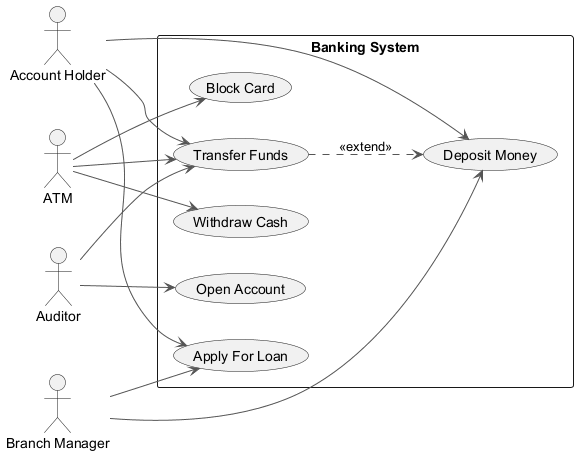

The diagram above was rendered by PlantUML. Its source (embedded in the PNG):
@startuml
skinparam backgroundColor #FFFFFF
skinparam classBackgroundColor #F3E5F5
skinparam classBorderColor #6A1B9A
skinparam ArrowColor #555555
left to right direction
actor "ATM" as ATM
actor "Account Holder" as AccountHolder
actor "Auditor" as Auditor
actor "Branch Manager" as BranchManager
rectangle "Banking System" {
  usecase "Open Account" as UC_OpenAccount
  usecase "Deposit Money" as UC_DepositMoney
  usecase "Apply For Loan" as UC_ApplyForLoan
  usecase "Withdraw Cash" as UC_WithdrawCash
  usecase "Block Card" as UC_BlockCard
  usecase "Transfer Funds" as UC_TransferFunds
}
ATM --> UC_TransferFunds
ATM --> UC_BlockCard
ATM --> UC_WithdrawCash
AccountHolder --> UC_DepositMoney
AccountHolder --> UC_TransferFunds
AccountHolder --> UC_ApplyForLoan
Auditor --> UC_TransferFunds
Auditor --> UC_OpenAccount
BranchManager --> UC_DepositMoney
BranchManager --> UC_ApplyForLoan
UC_TransferFunds ..> UC_DepositMoney : <<extend>>
@enduml